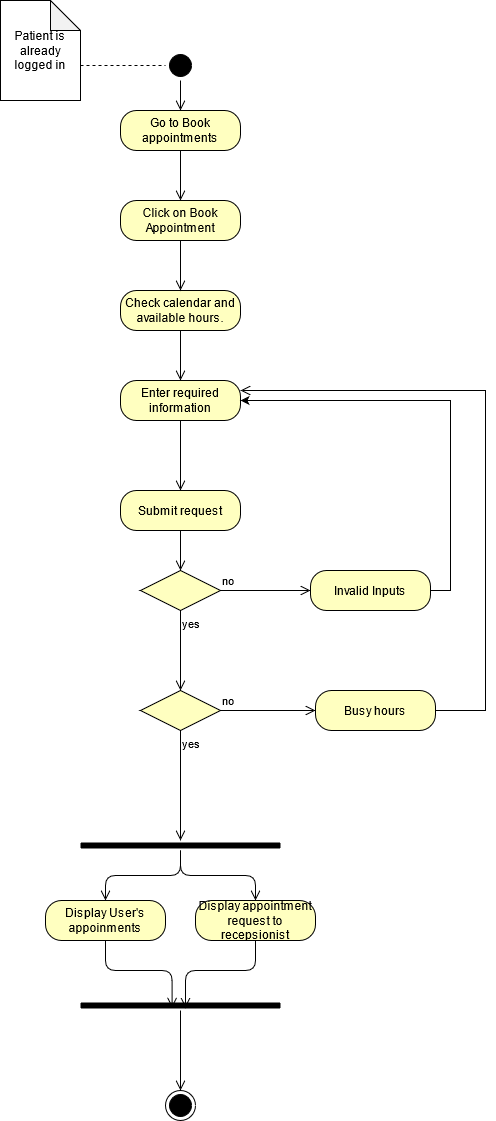

The diagram above was exported from draw.io. Its source (the exported page's mxGraphModel, read from the mxfile embedded in the PNG):
<mxGraphModel dx="686" dy="382" grid="1" gridSize="10" guides="1" tooltips="1" connect="1" arrows="1" fold="1" page="1" pageScale="1" pageWidth="850" pageHeight="1100" math="0" shadow="0">
  <root>
    <mxCell id="0" />
    <mxCell id="1" parent="0" />
    <mxCell id="g6l62XRd9TmpMc8t4eR3-1" value="" style="ellipse;html=1;shape=startState;fillColor=#000000;" parent="1" vertex="1">
      <mxGeometry x="265" y="100" width="30" height="30" as="geometry" />
    </mxCell>
    <mxCell id="g6l62XRd9TmpMc8t4eR3-2" value="" style="edgeStyle=orthogonalEdgeStyle;html=1;verticalAlign=bottom;endArrow=open;endSize=8;entryX=0.5;entryY=0;entryDx=0;entryDy=0;" parent="1" source="g6l62XRd9TmpMc8t4eR3-1" target="g6l62XRd9TmpMc8t4eR3-3" edge="1">
      <mxGeometry relative="1" as="geometry">
        <mxPoint x="275" y="190" as="targetPoint" />
      </mxGeometry>
    </mxCell>
    <mxCell id="g6l62XRd9TmpMc8t4eR3-3" value="Go to Book appointments" style="rounded=1;whiteSpace=wrap;html=1;arcSize=40;fontColor=#000000;fillColor=#ffffc0;" parent="1" vertex="1">
      <mxGeometry x="220" y="160" width="120" height="40" as="geometry" />
    </mxCell>
    <mxCell id="g6l62XRd9TmpMc8t4eR3-4" value="" style="edgeStyle=orthogonalEdgeStyle;html=1;verticalAlign=bottom;endArrow=open;endSize=8;entryX=0.5;entryY=0;entryDx=0;entryDy=0;" parent="1" source="g6l62XRd9TmpMc8t4eR3-3" target="g6l62XRd9TmpMc8t4eR3-5" edge="1">
      <mxGeometry relative="1" as="geometry">
        <mxPoint x="275" y="250" as="targetPoint" />
      </mxGeometry>
    </mxCell>
    <mxCell id="g6l62XRd9TmpMc8t4eR3-5" value="Click on Book Appointment" style="rounded=1;whiteSpace=wrap;html=1;arcSize=40;fontColor=#000000;fillColor=#ffffc0;" parent="1" vertex="1">
      <mxGeometry x="220" y="250" width="120" height="40" as="geometry" />
    </mxCell>
    <mxCell id="g6l62XRd9TmpMc8t4eR3-8" value="Check calendar and available hours." style="rounded=1;whiteSpace=wrap;html=1;arcSize=40;fontColor=#000000;fillColor=#ffffc0;" parent="1" vertex="1">
      <mxGeometry x="220" y="340" width="120" height="40" as="geometry" />
    </mxCell>
    <mxCell id="g6l62XRd9TmpMc8t4eR3-9" value="" style="edgeStyle=orthogonalEdgeStyle;html=1;verticalAlign=bottom;endArrow=open;endSize=8;entryX=0.5;entryY=0;entryDx=0;entryDy=0;" parent="1" source="g6l62XRd9TmpMc8t4eR3-8" target="g6l62XRd9TmpMc8t4eR3-10" edge="1">
      <mxGeometry relative="1" as="geometry">
        <mxPoint x="280" y="520" as="targetPoint" />
      </mxGeometry>
    </mxCell>
    <mxCell id="g6l62XRd9TmpMc8t4eR3-10" value="Enter required information" style="rounded=1;whiteSpace=wrap;html=1;arcSize=40;fontColor=#000000;fillColor=#ffffc0;" parent="1" vertex="1">
      <mxGeometry x="220" y="430" width="120" height="40" as="geometry" />
    </mxCell>
    <mxCell id="g6l62XRd9TmpMc8t4eR3-11" value="" style="edgeStyle=orthogonalEdgeStyle;html=1;verticalAlign=bottom;endArrow=open;endSize=8;entryX=0.5;entryY=0;entryDx=0;entryDy=0;" parent="1" source="g6l62XRd9TmpMc8t4eR3-10" target="g6l62XRd9TmpMc8t4eR3-12" edge="1">
      <mxGeometry relative="1" as="geometry">
        <mxPoint x="280" y="580" as="targetPoint" />
      </mxGeometry>
    </mxCell>
    <mxCell id="g6l62XRd9TmpMc8t4eR3-12" value="Submit request" style="rounded=1;whiteSpace=wrap;html=1;arcSize=40;fontColor=#000000;fillColor=#ffffc0;" parent="1" vertex="1">
      <mxGeometry x="220" y="540" width="120" height="40" as="geometry" />
    </mxCell>
    <mxCell id="g6l62XRd9TmpMc8t4eR3-13" value="" style="edgeStyle=orthogonalEdgeStyle;html=1;verticalAlign=bottom;endArrow=open;endSize=8;entryX=0.5;entryY=0;entryDx=0;entryDy=0;" parent="1" source="g6l62XRd9TmpMc8t4eR3-12" target="g6l62XRd9TmpMc8t4eR3-14" edge="1">
      <mxGeometry relative="1" as="geometry">
        <mxPoint x="280" y="710" as="targetPoint" />
      </mxGeometry>
    </mxCell>
    <mxCell id="g6l62XRd9TmpMc8t4eR3-14" value="" style="rhombus;whiteSpace=wrap;html=1;fillColor=#ffffc0;" parent="1" vertex="1">
      <mxGeometry x="240" y="620" width="80" height="40" as="geometry" />
    </mxCell>
    <mxCell id="g6l62XRd9TmpMc8t4eR3-15" value="no" style="edgeStyle=orthogonalEdgeStyle;html=1;align=left;verticalAlign=bottom;endArrow=open;endSize=8;" parent="1" source="g6l62XRd9TmpMc8t4eR3-14" target="g6l62XRd9TmpMc8t4eR3-18" edge="1">
      <mxGeometry x="-1" relative="1" as="geometry">
        <mxPoint x="425" y="670" as="targetPoint" />
      </mxGeometry>
    </mxCell>
    <mxCell id="g6l62XRd9TmpMc8t4eR3-16" value="yes" style="edgeStyle=orthogonalEdgeStyle;html=1;align=left;verticalAlign=top;endArrow=open;endSize=8;entryX=0.5;entryY=0;entryDx=0;entryDy=0;" parent="1" source="g6l62XRd9TmpMc8t4eR3-14" target="g6l62XRd9TmpMc8t4eR3-19" edge="1">
      <mxGeometry x="-1" relative="1" as="geometry">
        <mxPoint x="285" y="750" as="targetPoint" />
      </mxGeometry>
    </mxCell>
    <mxCell id="g6l62XRd9TmpMc8t4eR3-17" style="edgeStyle=orthogonalEdgeStyle;rounded=0;orthogonalLoop=1;jettySize=auto;html=1;exitX=1;exitY=0.5;exitDx=0;exitDy=0;entryX=1;entryY=0.5;entryDx=0;entryDy=0;" parent="1" source="g6l62XRd9TmpMc8t4eR3-18" target="g6l62XRd9TmpMc8t4eR3-10" edge="1">
      <mxGeometry relative="1" as="geometry" />
    </mxCell>
    <mxCell id="g6l62XRd9TmpMc8t4eR3-18" value="Invalid Inputs" style="rounded=1;whiteSpace=wrap;html=1;arcSize=40;fontColor=#000000;fillColor=#ffffc0;" parent="1" vertex="1">
      <mxGeometry x="410" y="620" width="120" height="40" as="geometry" />
    </mxCell>
    <mxCell id="g6l62XRd9TmpMc8t4eR3-19" value="" style="rhombus;whiteSpace=wrap;html=1;fillColor=#ffffc0;" parent="1" vertex="1">
      <mxGeometry x="240" y="740" width="80" height="40" as="geometry" />
    </mxCell>
    <mxCell id="g6l62XRd9TmpMc8t4eR3-20" value="no" style="edgeStyle=orthogonalEdgeStyle;html=1;align=left;verticalAlign=bottom;endArrow=open;endSize=8;entryX=0;entryY=0.5;entryDx=0;entryDy=0;" parent="1" source="g6l62XRd9TmpMc8t4eR3-19" target="g6l62XRd9TmpMc8t4eR3-21" edge="1">
      <mxGeometry x="-1" relative="1" as="geometry">
        <mxPoint x="445" y="760" as="targetPoint" />
      </mxGeometry>
    </mxCell>
    <mxCell id="g6l62XRd9TmpMc8t4eR3-21" value="Busy hours" style="rounded=1;whiteSpace=wrap;html=1;arcSize=40;fontColor=#000000;fillColor=#ffffc0;" parent="1" vertex="1">
      <mxGeometry x="415" y="740" width="120" height="40" as="geometry" />
    </mxCell>
    <mxCell id="g6l62XRd9TmpMc8t4eR3-22" value="" style="edgeStyle=orthogonalEdgeStyle;html=1;verticalAlign=bottom;endArrow=open;endSize=8;rounded=0;entryX=1;entryY=0.25;entryDx=0;entryDy=0;exitX=1;exitY=0.5;exitDx=0;exitDy=0;" parent="1" source="g6l62XRd9TmpMc8t4eR3-21" target="g6l62XRd9TmpMc8t4eR3-10" edge="1">
      <mxGeometry relative="1" as="geometry">
        <mxPoint x="340" y="510" as="targetPoint" />
        <Array as="points">
          <mxPoint x="585" y="760" />
          <mxPoint x="585" y="440" />
        </Array>
      </mxGeometry>
    </mxCell>
    <mxCell id="g6l62XRd9TmpMc8t4eR3-23" value="yes" style="edgeStyle=orthogonalEdgeStyle;html=1;align=left;verticalAlign=top;endArrow=open;endSize=8;exitX=0.5;exitY=1;exitDx=0;exitDy=0;" parent="1" source="g6l62XRd9TmpMc8t4eR3-19" target="g6l62XRd9TmpMc8t4eR3-24" edge="1">
      <mxGeometry x="-1" relative="1" as="geometry">
        <mxPoint x="280" y="990" as="targetPoint" />
        <mxPoint x="279.5" y="890" as="sourcePoint" />
        <Array as="points" />
      </mxGeometry>
    </mxCell>
    <mxCell id="g6l62XRd9TmpMc8t4eR3-24" value="" style="shape=line;html=1;strokeWidth=6;" parent="1" vertex="1">
      <mxGeometry x="180" y="890" width="200" height="10" as="geometry" />
    </mxCell>
    <mxCell id="g6l62XRd9TmpMc8t4eR3-25" value="" style="edgeStyle=orthogonalEdgeStyle;html=1;verticalAlign=bottom;endArrow=open;endSize=8;entryX=0.5;entryY=0;entryDx=0;entryDy=0;" parent="1" source="g6l62XRd9TmpMc8t4eR3-24" target="g6l62XRd9TmpMc8t4eR3-26" edge="1">
      <mxGeometry relative="1" as="geometry">
        <mxPoint x="280" y="950" as="targetPoint" />
      </mxGeometry>
    </mxCell>
    <mxCell id="g6l62XRd9TmpMc8t4eR3-26" value="Display appointment request to recepsionist" style="rounded=1;whiteSpace=wrap;html=1;arcSize=40;fontColor=#000000;fillColor=#ffffc0;" parent="1" vertex="1">
      <mxGeometry x="295" y="950" width="120" height="40" as="geometry" />
    </mxCell>
    <mxCell id="g6l62XRd9TmpMc8t4eR3-27" value="" style="edgeStyle=orthogonalEdgeStyle;html=1;verticalAlign=bottom;endArrow=open;endSize=8;entryX=0.525;entryY=0.733;entryDx=0;entryDy=0;entryPerimeter=0;" parent="1" source="g6l62XRd9TmpMc8t4eR3-26" target="g6l62XRd9TmpMc8t4eR3-30" edge="1">
      <mxGeometry relative="1" as="geometry">
        <mxPoint x="355" y="1030" as="targetPoint" />
      </mxGeometry>
    </mxCell>
    <mxCell id="g6l62XRd9TmpMc8t4eR3-28" value="" style="edgeStyle=orthogonalEdgeStyle;html=1;verticalAlign=bottom;endArrow=open;endSize=8;entryX=0.458;entryY=0.733;entryDx=0;entryDy=0;entryPerimeter=0;exitX=0.5;exitY=1;exitDx=0;exitDy=0;" parent="1" source="g6l62XRd9TmpMc8t4eR3-35" target="g6l62XRd9TmpMc8t4eR3-30" edge="1">
      <mxGeometry relative="1" as="geometry">
        <mxPoint x="225" y="1050" as="targetPoint" />
        <mxPoint x="225" y="990" as="sourcePoint" />
      </mxGeometry>
    </mxCell>
    <mxCell id="g6l62XRd9TmpMc8t4eR3-29" value="" style="edgeStyle=orthogonalEdgeStyle;html=1;verticalAlign=bottom;endArrow=open;endSize=8;entryX=0.5;entryY=0;entryDx=0;entryDy=0;" parent="1" source="g6l62XRd9TmpMc8t4eR3-24" target="g6l62XRd9TmpMc8t4eR3-35" edge="1">
      <mxGeometry relative="1" as="geometry">
        <mxPoint x="225" y="950" as="targetPoint" />
        <mxPoint x="190" y="930" as="sourcePoint" />
      </mxGeometry>
    </mxCell>
    <mxCell id="g6l62XRd9TmpMc8t4eR3-30" value="" style="shape=line;html=1;strokeWidth=6;" parent="1" vertex="1">
      <mxGeometry x="180" y="1050" width="200" height="10" as="geometry" />
    </mxCell>
    <mxCell id="g6l62XRd9TmpMc8t4eR3-31" value="" style="edgeStyle=orthogonalEdgeStyle;html=1;verticalAlign=bottom;endArrow=open;endSize=8;entryX=0.5;entryY=0;entryDx=0;entryDy=0;" parent="1" source="g6l62XRd9TmpMc8t4eR3-30" target="g6l62XRd9TmpMc8t4eR3-32" edge="1">
      <mxGeometry relative="1" as="geometry">
        <mxPoint x="280" y="1130" as="targetPoint" />
      </mxGeometry>
    </mxCell>
    <mxCell id="g6l62XRd9TmpMc8t4eR3-32" value="" style="ellipse;html=1;shape=endState;fillColor=#000000;" parent="1" vertex="1">
      <mxGeometry x="265" y="1140" width="30" height="30" as="geometry" />
    </mxCell>
    <mxCell id="g6l62XRd9TmpMc8t4eR3-34" value="" style="edgeStyle=orthogonalEdgeStyle;html=1;verticalAlign=bottom;endArrow=open;endSize=8;entryX=0.5;entryY=0;entryDx=0;entryDy=0;exitX=0.5;exitY=1;exitDx=0;exitDy=0;" parent="1" source="g6l62XRd9TmpMc8t4eR3-5" target="g6l62XRd9TmpMc8t4eR3-8" edge="1">
      <mxGeometry relative="1" as="geometry">
        <mxPoint x="280" y="440" as="targetPoint" />
        <mxPoint x="280" y="370" as="sourcePoint" />
      </mxGeometry>
    </mxCell>
    <mxCell id="g6l62XRd9TmpMc8t4eR3-35" value="Display User's appoinments" style="rounded=1;whiteSpace=wrap;html=1;arcSize=40;fontColor=#000000;fillColor=#ffffc0;" parent="1" vertex="1">
      <mxGeometry x="145" y="950" width="120" height="40" as="geometry" />
    </mxCell>
    <mxCell id="J5mPFb5j3CNiWr42OTo5-1" style="edgeStyle=orthogonalEdgeStyle;rounded=0;orthogonalLoop=1;jettySize=auto;html=1;exitX=0;exitY=0;exitDx=80;exitDy=65;exitPerimeter=0;entryX=0;entryY=0.5;entryDx=0;entryDy=0;dashed=1;endArrow=none;endFill=0;" parent="1" source="g6l62XRd9TmpMc8t4eR3-38" target="g6l62XRd9TmpMc8t4eR3-1" edge="1">
      <mxGeometry relative="1" as="geometry" />
    </mxCell>
    <mxCell id="g6l62XRd9TmpMc8t4eR3-38" value="Patient is already logged in" style="shape=note;whiteSpace=wrap;html=1;backgroundOutline=1;darkOpacity=0.05;" parent="1" vertex="1">
      <mxGeometry x="100" y="50" width="80" height="100" as="geometry" />
    </mxCell>
  </root>
</mxGraphModel>